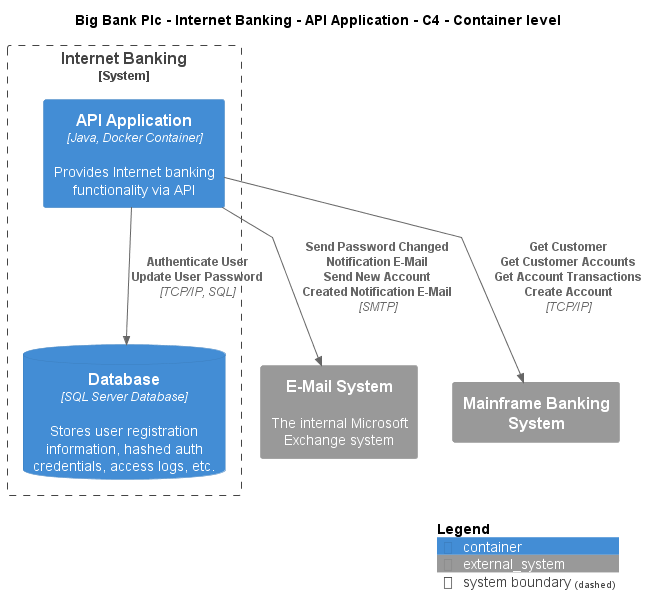

The diagram above was rendered by PlantUML. Its source (embedded in the PNG):
@startuml
!include ..\..\..\..\..\.c4s\C4_Container.puml

AddElementTag("c4interflow:lifecycle:new", $bgColor=green, $fontColor=#ffffff, $borderColor=green, $shadowing="False")
AddElementTag("c4interflow:lifecycle:changed", $bgColor=orange, $fontColor=#ffffff, $borderColor=orange, $shadowing="False")
AddElementTag("c4interflow:lifecycle:removed", $bgColor=red, $fontColor=#ffffff, $borderColor=red, $shadowing="False")

AddRelTag("c4interflow:lifecycle:new", $textColor=green, $lineColor=green)
AddRelTag("c4interflow:lifecycle:changed", $textColor=orange, $lineColor=orange)
AddRelTag("c4interflow:lifecycle:removed", $textColor=red, $lineColor=red)

SHOW_PERSON_PORTRAIT()
LAYOUT_TOP_DOWN()

skinparam linetype polyline

title Big Bank Plc - Internet Banking - API Application - C4 - Container level


System_Boundary(BigBankPlc.SoftwareSystems.InternetBanking, "Internet Banking") {
    Container(BigBankPlc.SoftwareSystems.InternetBanking.Containers.APIApplication, "API Application", "Java, Docker Container", "Provides Internet banking functionality via API")
    ContainerDb(BigBankPlc.SoftwareSystems.InternetBanking.Containers.Database, "Database", "SQL Server Database", "Stores user registration information, hashed auth credentials, access logs, etc.")
}
System_Ext(BigBankPlc.SoftwareSystems.EMailSystem, "E-Mail System", "The internal Microsoft Exchange system")
System_Ext(BigBankPlc.SoftwareSystems.MainframeBankingSystem, "Mainframe Banking System", "")

Rel(BigBankPlc.SoftwareSystems.InternetBanking.Containers.APIApplication, BigBankPlc.SoftwareSystems.InternetBanking.Containers.Database, "Authenticate User\nUpdate User Password", "TCP/IP, SQL", $tags="protocol:tcp/ip, sql")
Rel(BigBankPlc.SoftwareSystems.InternetBanking.Containers.APIApplication, BigBankPlc.SoftwareSystems.EMailSystem, "Send Password Changed Notification E-Mail\nSend New Account Created Notification E-Mail", "SMTP", $tags="protocol:smtp")
Rel(BigBankPlc.SoftwareSystems.InternetBanking.Containers.APIApplication, BigBankPlc.SoftwareSystems.MainframeBankingSystem, "Get Customer\nGet Customer Accounts\nGet Account Transactions\nCreate Account", "TCP/IP", $tags="protocol:tcp/ip")


SHOW_LEGEND()
@enduml